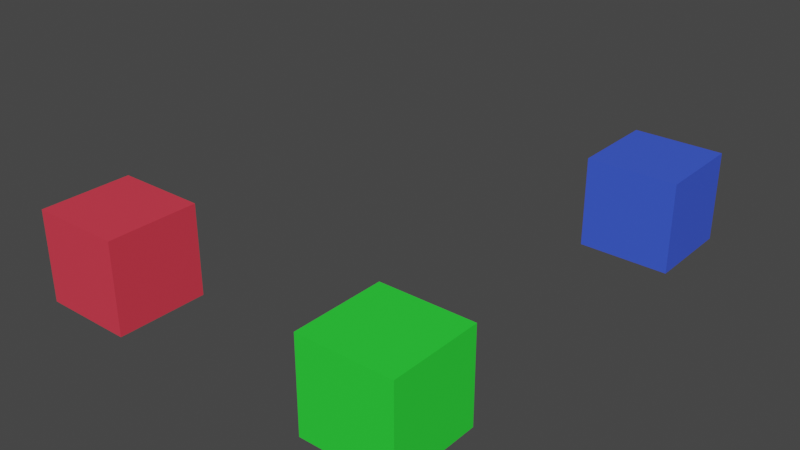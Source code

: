 # Source: cubes.blend  (saved by Blender 3.4.6; exported with 4.5.12 LTS)
import bpy
from mathutils import Matrix  # noqa: F401  (used for matrix-valued properties, if any)

bpy.ops.wm.read_factory_settings(use_empty=True)
scene = bpy.context.scene
scene.name = 'Scene'

# ---- materials (node trees are filled in below, after node groups)
mat_material = bpy.data.materials.new('Material')
mat_material.alpha_threshold = 0.0
mat_material.use_transparent_shadow = False
mat_material.roughness = 0.5
mat_material.line_color = (0.0, 0.0, 0.0, 1.0)
mat_material_001 = bpy.data.materials.new('Material.001')
mat_material_001.alpha_threshold = 0.0
mat_material_001.use_transparent_shadow = False
mat_material_001.roughness = 0.5
mat_material_001.line_color = (0.0, 0.0, 0.0, 1.0)
mat_material_002 = bpy.data.materials.new('Material.002')
mat_material_002.alpha_threshold = 0.0
mat_material_002.use_transparent_shadow = False
mat_material_002.roughness = 0.5
mat_material_002.line_color = (0.0, 0.0, 0.0, 1.0)

# ---- material node trees
mat_material.use_nodes = True; mat_material.node_tree.nodes.clear()
_N = mat_material.node_tree.nodes; _L = mat_material.node_tree.links
n0 = _N.new('ShaderNodeOutputMaterial'); n0.name = 'Material Output'; n0.location = (300, 300)
n1 = _N.new('ShaderNodeBsdfPrincipled'); n1.name = 'Principled BSDF'; n1.location = (10, 300)
n1.distribution = 'GGX'
n1.subsurface_method = 'RANDOM_WALK_SKIN'
n1.inputs[0].default_value = (0.02602, 0.8, 0.04215, 1.0)
n1.inputs[3].default_value = 1.45
n1.inputs[27].default_value = (0.0, 0.0, 0.0, 1.0)
n1.inputs[28].default_value = 1.0
_L.new(n1.outputs[0], n0.inputs[0])
n0.is_active_output = True
mat_material_001.use_nodes = True; mat_material_001.node_tree.nodes.clear()
_N = mat_material_001.node_tree.nodes; _L = mat_material_001.node_tree.links
n0 = _N.new('ShaderNodeOutputMaterial'); n0.name = 'Material Output'; n0.location = (300, 300)
n1 = _N.new('ShaderNodeBsdfPrincipled'); n1.name = 'Principled BSDF'; n1.location = (10, 300)
n1.distribution = 'GGX'
n1.subsurface_method = 'RANDOM_WALK_SKIN'
n1.inputs[0].default_value = (0.8, 0.04611, 0.07681, 1.0)
n1.inputs[3].default_value = 1.45
n1.inputs[27].default_value = (0.0, 0.0, 0.0, 1.0)
n1.inputs[28].default_value = 1.0
_L.new(n1.outputs[0], n0.inputs[0])
n0.is_active_output = True
mat_material_002.use_nodes = True; mat_material_002.node_tree.nodes.clear()
_N = mat_material_002.node_tree.nodes; _L = mat_material_002.node_tree.links
n0 = _N.new('ShaderNodeOutputMaterial'); n0.name = 'Material Output'; n0.location = (300, 300)
n1 = _N.new('ShaderNodeBsdfPrincipled'); n1.name = 'Principled BSDF'; n1.location = (10, 300)
n1.distribution = 'GGX'
n1.subsurface_method = 'RANDOM_WALK_SKIN'
n1.inputs[0].default_value = (0.04615, 0.1041, 0.8, 1.0)
n1.inputs[3].default_value = 1.45
n1.inputs[27].default_value = (0.0, 0.0, 0.0, 1.0)
n1.inputs[28].default_value = 1.0
_L.new(n1.outputs[0], n0.inputs[0])
n0.is_active_output = True

# ---- world
world_world = bpy.data.worlds.new('World'); scene.world = world_world
world_world.use_nodes = True; world_world.node_tree.nodes.clear()
_N = world_world.node_tree.nodes; _L = world_world.node_tree.links
n0 = _N.new('ShaderNodeOutputWorld'); n0.name = 'World Output'; n0.location = (300, 300)
n1 = _N.new('ShaderNodeBackground'); n1.name = 'Background'; n1.location = (10, 300)
n1.inputs[0].default_value = (0.05088, 0.05088, 0.05088, 1.0)
_L.new(n1.outputs[0], n0.inputs[0])
n0.is_active_output = True
world_world.color = (0.05088, 0.05088, 0.05088)
world_world.use_sun_shadow = False
world_world.sun_shadow_jitter_overblur = 0.0

# ---- meshes
me_cube = bpy.data.meshes.new('Cube')
me_cube.from_pydata([(1.0, 1.0, 1.0), (1.0, 1.0, -1.0), (1.0, -1.0, 1.0), (1.0, -1.0, -1.0), (-1.0, 1.0, 1.0), (-1.0, 1.0, -1.0), (-1.0, -1.0, 1.0), (-1.0, -1.0, -1.0)], [], [(0, 4, 6, 2), (3, 2, 6, 7), (7, 6, 4, 5), (5, 1, 3, 7), (1, 0, 2, 3), (5, 4, 0, 1)])
_uv = me_cube.uv_layers.new(name='UVMap')
_uv.uv.foreach_set('vector', [0.625, 0.5, 0.875, 0.5, 0.875, 0.75, 0.625, 0.75, 0.375, 0.75, 0.625, 0.75, 0.625, 1.0, 0.375, 1.0, 0.375, 0.0, 0.625, 0.0, 0.625, 0.25, 0.375, 0.25, 0.125, 0.5, 0.375, 0.5, 0.375, 0.75, 0.125, 0.75, 0.375, 0.5, 0.625, 0.5, 0.625, 0.75, 0.375, 0.75, 0.375, 0.25, 0.625, 0.25, 0.625, 0.5, 0.375, 0.5])
me_cube.materials.append(mat_material)
me_cube.use_mirror_vertex_groups = False
me_cube.update()
me_cube_001 = bpy.data.meshes.new('Cube.001')
me_cube_001.from_pydata([(1.0, 1.0, 1.0), (1.0, 1.0, -1.0), (1.0, -1.0, 1.0), (1.0, -1.0, -1.0), (-1.0, 1.0, 1.0), (-1.0, 1.0, -1.0), (-1.0, -1.0, 1.0), (-1.0, -1.0, -1.0)], [], [(0, 4, 6, 2), (3, 2, 6, 7), (7, 6, 4, 5), (5, 1, 3, 7), (1, 0, 2, 3), (5, 4, 0, 1)])
_uv = me_cube_001.uv_layers.new(name='UVMap')
_uv.uv.foreach_set('vector', [0.625, 0.5, 0.875, 0.5, 0.875, 0.75, 0.625, 0.75, 0.375, 0.75, 0.625, 0.75, 0.625, 1.0, 0.375, 1.0, 0.375, 0.0, 0.625, 0.0, 0.625, 0.25, 0.375, 0.25, 0.125, 0.5, 0.375, 0.5, 0.375, 0.75, 0.125, 0.75, 0.375, 0.5, 0.625, 0.5, 0.625, 0.75, 0.375, 0.75, 0.375, 0.25, 0.625, 0.25, 0.625, 0.5, 0.375, 0.5])
me_cube_001.materials.append(mat_material_001)
me_cube_001.use_mirror_vertex_groups = False
me_cube_001.update()
me_cube_002 = bpy.data.meshes.new('Cube.002')
me_cube_002.from_pydata([(1.0, 1.0, 1.0), (1.0, 1.0, -1.0), (1.0, -1.0, 1.0), (1.0, -1.0, -1.0), (-1.0, 1.0, 1.0), (-1.0, 1.0, -1.0), (-1.0, -1.0, 1.0), (-1.0, -1.0, -1.0)], [], [(0, 4, 6, 2), (3, 2, 6, 7), (7, 6, 4, 5), (5, 1, 3, 7), (1, 0, 2, 3), (5, 4, 0, 1)])
_uv = me_cube_002.uv_layers.new(name='UVMap')
_uv.uv.foreach_set('vector', [0.625, 0.5, 0.875, 0.5, 0.875, 0.75, 0.625, 0.75, 0.375, 0.75, 0.625, 0.75, 0.625, 1.0, 0.375, 1.0, 0.375, 0.0, 0.625, 0.0, 0.625, 0.25, 0.375, 0.25, 0.125, 0.5, 0.375, 0.5, 0.375, 0.75, 0.125, 0.75, 0.375, 0.5, 0.625, 0.5, 0.625, 0.75, 0.375, 0.75, 0.375, 0.25, 0.625, 0.25, 0.625, 0.5, 0.375, 0.5])
me_cube_002.materials.append(mat_material_002)
me_cube_002.use_mirror_vertex_groups = False
me_cube_002.update()

# ---- objects
ob_cube = bpy.data.objects.new('Cube', me_cube)
ob_cube_001 = bpy.data.objects.new('Cube.001', me_cube_001)
ob_cube_002 = bpy.data.objects.new('Cube.002', me_cube_002)

# ---- transforms, parenting, visibility, modifiers, constraints
ob_cube.location = (0.0, 0.0, 0.0)
ob_cube.lock_rotations_4d = False
ob_cube.empty_display_type = 'ARROWS'
ob_cube.lineart.crease_threshold = 0.0
ob_cube_001.location = (-6.597, 0.0, 0.0)
ob_cube_001.lock_rotations_4d = False
ob_cube_001.empty_display_type = 'ARROWS'
ob_cube_001.lineart.crease_threshold = 0.0
ob_cube_002.location = (0.0, 8.59, 0.0)
ob_cube_002.lock_rotations_4d = False
ob_cube_002.empty_display_type = 'ARROWS'
ob_cube_002.lineart.crease_threshold = 0.0

# ---- collection membership
scene.collection.objects.link(ob_cube)
scene.collection.objects.link(ob_cube_001)
scene.collection.objects.link(ob_cube_002)

# ---- scene / render settings (as saved in the file)
scene.frame_start = 1; scene.frame_end = 250; scene.frame_set(1)
scene.render.engine = 'BLENDER_EEVEE_NEXT'
scene.cycles.sampling_pattern = 'TABULATED_SOBOL'
scene.cycles.use_light_tree = False
scene.view_settings.view_transform = 'Filmic'
bpy.context.view_layer.update()

# ---- added for rendering (the .blend has no active camera and no usable light): camera, sun
cam_auto = bpy.data.cameras.new('AutoCamera')
cam_auto.lens = 50.0
cam_auto.sensor_width = 36.0
cam_auto.clip_end = 1000.0
ob_auto_camera = bpy.data.objects.new('AutoCamera', cam_auto)
scene.collection.objects.link(ob_auto_camera)
ob_auto_camera.location = (9.45707, -11.0115, 10.2045)
ob_auto_camera.rotation_euler = (1.09748, -7.21219e-08, 0.694738)
scene.camera = ob_auto_camera
light_auto_sun = bpy.data.lights.new('AutoSun', 'SUN')
light_auto_sun.energy = 3.0
light_auto_sun.angle = 0.0523599
ob_auto_sun = bpy.data.objects.new('AutoSun', light_auto_sun)
scene.collection.objects.link(ob_auto_sun)
ob_auto_sun.rotation_euler = (0.872665, 0.174533, 0.523599)
bpy.context.view_layer.update()
